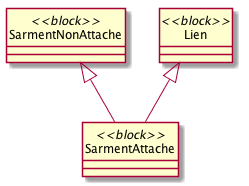

The diagram above was rendered by PlantUML. Its source (embedded in the PNG):
@startuml
hide circle
class SarmentNonAttache <<block>>
class SarmentAttache <<block>>
class Lien <<block>>
SarmentNonAttache <|-- SarmentAttache
Lien <|-- SarmentAttache
@enduml